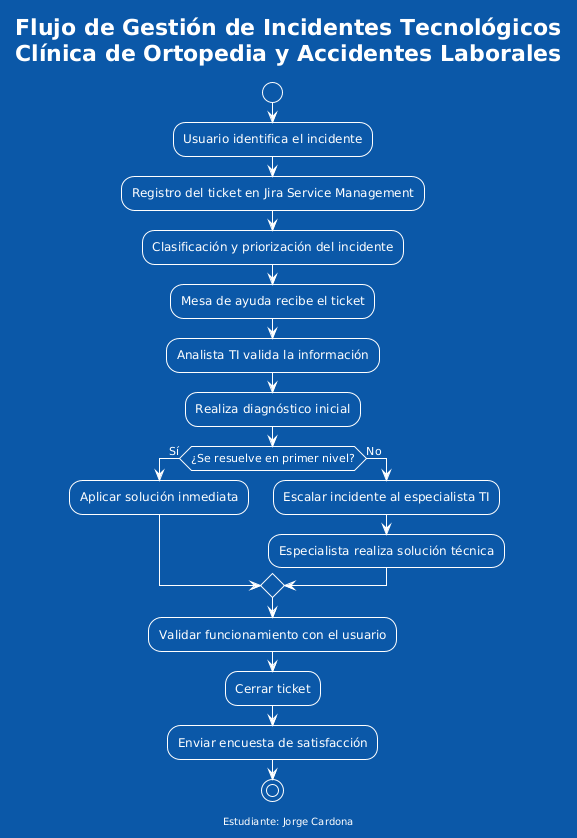

The diagram above was rendered by PlantUML. Its source (embedded in the PNG):
@startuml
!theme amiga
title Flujo de Gestión de Incidentes Tecnológicos\nClínica de Ortopedia y Accidentes Laborales

start

:Usuario identifica el incidente;

:Registro del ticket en Jira Service Management;

:Clasificación y priorización del incidente;

:Mesa de ayuda recibe el ticket;

:Analista TI valida la información;

:Realiza diagnóstico inicial;

if (¿Se resuelve en primer nivel?) then (Sí)

:Aplicar solución inmediata;

else (No)

:Escalar incidente al especialista TI;

:Especialista realiza solución técnica;

endif

:Validar funcionamiento con el usuario;

:Cerrar ticket;

:Enviar encuesta de satisfacción;

stop

footer
Estudiante: Jorge Cardona
end footer
@enduml